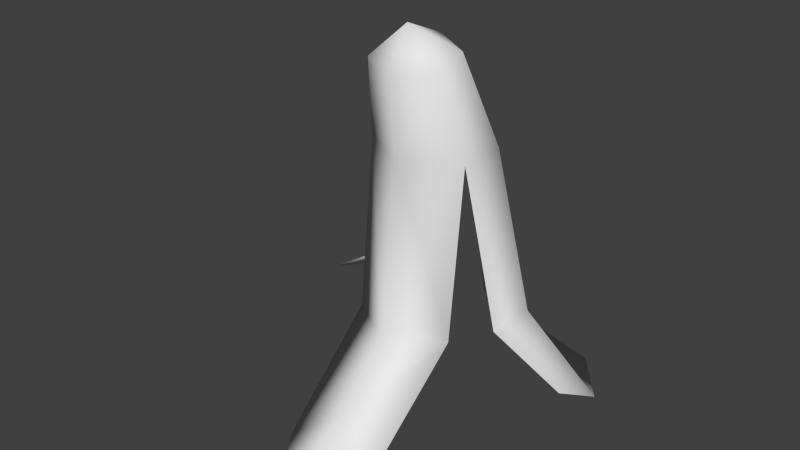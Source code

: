 # Source: Banana.blend  (saved by Blender 4.1.24; exported with 4.5.12 LTS)
import bpy
from mathutils import Matrix  # noqa: F401  (used for matrix-valued properties, if any)

bpy.ops.wm.read_factory_settings(use_empty=True)
scene = bpy.context.scene
scene.name = 'Scene'

# ---- collections
col_collection_1 = bpy.data.collections.new('Collection 1'); scene.collection.children.link(col_collection_1)

# ---- world
world_world = bpy.data.worlds.new('World'); scene.world = world_world
world_world.color = (0.05088, 0.05088, 0.05088)
world_world.use_sun_shadow = False
world_world.sun_shadow_jitter_overblur = 0.0
world_world.cycles.sampling_method = 'MANUAL'
world_world.cycles.sample_map_resolution = 256

# ---- meshes
me_cylinder_001 = bpy.data.meshes.new('Cylinder.001')
me_cylinder_001.from_pydata([(0.001869, 0.2909, 0.6395), (0.3072, 0.1481, 0.6395), (0.3072, -0.1403, 0.6395), (0.001869, -0.3162, 0.6334), (-0.3035, -0.1403, 0.6395), (-0.3035, 0.1481, 0.6395), (0.2186, -0.06467, 1.187), (0.001869, 0.03637, 1.217), (0.2186, -0.2672, 1.126), (0.001869, -0.3685, 1.096), (-0.2148, -0.2672, 1.126), (-0.2148, -0.06467, 1.187), (-0.2054, 0.3741, -0.2681), (0.3072, -0.2464, -0.3533), (0.001869, -0.4313, -0.3533), (-0.3035, -0.2464, -0.3533), (0.2937, -0.8731, -0.8777), (0.008698, -0.7353, -0.6609), (-0.2763, -0.8731, -0.8777), (0.008698, -1.222, -0.8837), (-0.5075, 0.02063, -0.224), (-0.5279, 0.3141, -0.1874), (-0.8915, 0.1986, -0.5), (-1.041, 0.7158, -0.7401), (-0.4814, 0.6868, -0.6375), (0.1227, 0.3412, -0.3611), (0.5099, 0.1958, -0.2819), (0.4909, -0.08925, -0.2879), (0.51, 0.8926, -0.9563), (0.8549, 0.3976, -0.8059), (0.7672, 0.1619, -0.6934), (0.005819, -0.229, 1.331), (0.001562, 0.2814, 0.6366), (0.2993, 0.1425, 0.6369), (0.2985, -0.1356, 0.6384), (0.001869, -0.3062, 0.6335), (-0.2948, -0.1354, 0.6383), (-0.2957, 0.1426, 0.6365), (0.2112, -0.06795, 1.181), (0.001878, 0.02905, 1.21), (0.2109, -0.2615, 1.123), (0.001879, -0.3587, 1.095), (-0.2072, -0.2615, 1.123), (-0.2074, -0.06792, 1.181), (-0.2037, 0.3652, -0.2723), (0.3027, -0.2383, -0.357), (0.001881, -0.4227, -0.3584), (-0.299, -0.2383, -0.357), (0.2898, -0.8683, -0.8855), (0.008677, -0.7292, -0.6689), (-0.2724, -0.8682, -0.8855), (0.008698, -1.217, -0.8928), (-0.4988, 0.0207, -0.2288), (-0.522, 0.3088, -0.1934), (-0.8849, 0.1981, -0.5075), (-1.038, 0.7107, -0.7478), (-0.481, 0.6791, -0.6438), (0.1189, 0.333, -0.3653), (0.5023, 0.1915, -0.2867), (0.4815, -0.08878, -0.2913), (0.5065, 0.8861, -0.963), (0.8494, 0.3928, -0.8127), (0.7588, 0.1626, -0.6988), (0.005734, -0.2259, 1.321)], [], [(4, 3, 9, 10), (2, 1, 6, 8), (5, 4, 10, 11), (1, 0, 7, 6), (3, 2, 8, 9), (0, 5, 11, 7), (13, 14, 17, 16), (14, 15, 18, 17), (16, 17, 19), (17, 18, 19), (21, 5, 0, 12), (21, 12, 24, 23), (20, 21, 23, 22), (14, 3, 4, 15), (25, 0, 1, 26), (13, 2, 3, 14), (25, 26, 29, 28), (26, 27, 30, 29), (26, 1, 2, 27), (20, 4, 5, 21), (8, 6, 31), (10, 9, 31), (7, 11, 31), (6, 7, 31), (9, 8, 31), (11, 10, 31), (36, 42, 41, 35), (34, 40, 38, 33), (37, 43, 42, 36), (33, 38, 39, 32), (35, 41, 40, 34), (32, 39, 43, 37), (45, 48, 49, 46), (46, 49, 50, 47), (48, 51, 49), (49, 51, 50), (53, 44, 32, 37), (53, 55, 56, 44), (52, 54, 55, 53), (46, 47, 36, 35), (57, 58, 33, 32), (45, 46, 35, 34), (57, 60, 61, 58), (58, 61, 62, 59), (58, 59, 34, 33), (52, 53, 37, 36), (40, 63, 38), (42, 63, 41), (39, 63, 43), (38, 63, 39), (41, 63, 40), (43, 63, 42), (13, 16, 48, 45), (18, 15, 47, 50), (19, 18, 50, 51), (16, 19, 51, 48), (22, 23, 55, 54), (23, 24, 56, 55), (24, 12, 44, 56), (20, 22, 54, 52), (27, 2, 34, 59), (0, 25, 57, 32), (28, 29, 61, 60), (29, 30, 62, 61), (25, 28, 60, 57), (30, 27, 59, 62), (2, 13, 45, 34), (12, 0, 32, 44), (15, 4, 36, 47), (4, 20, 52, 36)])
me_cylinder_001.polygons.foreach_set('use_smooth', [True] * 70)
_uv = me_cylinder_001.uv_layers.new(name='UVMap')
_uv.uv.foreach_set('vector', [0.006882, 0.6987, 0.006882, 0.6993, 0.006882, 0.7045, 0.006882, 0.7041, 0.006882, 0.7002, 0.006882, 0.7002, 0.006882, 0.7065, 0.006882, 0.7057, 0.006882, 0.6987, 0.006882, 0.6987, 0.006882, 0.7041, 0.006882, 0.7047, 0.006882, 0.7002, 0.006882, 0.6994, 0.006882, 0.7059, 0.006882, 0.7065, 0.006882, 0.6993, 0.006882, 0.7002, 0.006882, 0.7057, 0.006882, 0.7045, 0.006882, 0.6994, 0.006882, 0.6987, 0.006882, 0.7047, 0.006882, 0.7059, 0.006882, 0.6878, 0.006882, 0.6879, 0.006882, 0.6843, 0.006882, 0.681, 0.006882, 0.6879, 0.006882, 0.6881, 0.006882, 0.6823, 0.006882, 0.6843, 0.006882, 0.681, 0.006882, 0.6843, 0.006882, 0.6815, 0.006882, 0.6843, 0.006882, 0.6823, 0.006882, 0.6815, 0.006882, 0.69, 0.006882, 0.6987, 0.006882, 0.6994, 0.006882, 0.6891, 0.006882, 0.69, 0.006882, 0.6891, 0.006882, 0.6855, 0.006882, 0.6851, 0.006882, 0.6896, 0.006882, 0.69, 0.006882, 0.6851, 0.006882, 0.6871, 0.006882, 0.6879, 0.006882, 0.6993, 0.006882, 0.6987, 0.006882, 0.6881, 0.006882, 0.6879, 0.006882, 0.6994, 0.006882, 0.7002, 0.006882, 0.6887, 0.006882, 0.6878, 0.006882, 0.7002, 0.006882, 0.6993, 0.006882, 0.6879, 0.006882, 0.6879, 0.006882, 0.6887, 0.006882, 0.6807, 0.006882, 0.6798, 0.006882, 0.6887, 0.006882, 0.6885, 0.006882, 0.6825, 0.006882, 0.6807, 0.006882, 0.6887, 0.006882, 0.7002, 0.006882, 0.7002, 0.006882, 0.6885, 0.006882, 0.6896, 0.006882, 0.6987, 0.006882, 0.6987, 0.006882, 0.69, 0.006882, 0.7057, 0.006882, 0.7065, 0.006882, 0.7072, 0.006882, 0.7041, 0.006882, 0.7045, 0.006882, 0.7072, 0.006882, 0.7059, 0.006882, 0.7047, 0.006882, 0.7072, 0.006882, 0.7065, 0.006882, 0.7059, 0.006882, 0.7072, 0.006882, 0.7045, 0.006882, 0.7057, 0.006882, 0.7072, 0.006882, 0.7047, 0.006882, 0.7041, 0.006882, 0.7072, 0.006882, 0.6987, 0.006882, 0.7041, 0.006882, 0.7045, 0.006882, 0.6993, 0.006882, 0.7002, 0.006882, 0.7057, 0.006882, 0.7065, 0.006882, 0.7002, 0.006882, 0.6987, 0.006882, 0.7047, 0.006882, 0.7041, 0.006882, 0.6987, 0.006882, 0.7002, 0.006882, 0.7065, 0.006882, 0.7059, 0.006882, 0.6994, 0.006882, 0.6993, 0.006882, 0.7045, 0.006882, 0.7057, 0.006882, 0.7002, 0.006882, 0.6994, 0.006882, 0.7059, 0.006882, 0.7047, 0.006882, 0.6987, 0.006882, 0.6878, 0.006882, 0.681, 0.006882, 0.6843, 0.006882, 0.6879, 0.006882, 0.6879, 0.006882, 0.6843, 0.006882, 0.6823, 0.006882, 0.6881, 0.006882, 0.681, 0.006882, 0.6815, 0.006882, 0.6843, 0.006882, 0.6843, 0.006882, 0.6815, 0.006882, 0.6823, 0.006882, 0.69, 0.006882, 0.6891, 0.006882, 0.6994, 0.006882, 0.6987, 0.006882, 0.69, 0.006882, 0.6851, 0.006882, 0.6855, 0.006882, 0.6891, 0.006882, 0.6896, 0.006882, 0.6871, 0.006882, 0.6851, 0.006882, 0.69, 0.006882, 0.6879, 0.006882, 0.6881, 0.006882, 0.6987, 0.006882, 0.6993, 0.006882, 0.6879, 0.006882, 0.6887, 0.006882, 0.7002, 0.006882, 0.6994, 0.006882, 0.6878, 0.006882, 0.6879, 0.006882, 0.6993, 0.006882, 0.7002, 0.006882, 0.6879, 0.006882, 0.6798, 0.006882, 0.6807, 0.006882, 0.6887, 0.006882, 0.6887, 0.006882, 0.6807, 0.006882, 0.6825, 0.006882, 0.6885, 0.006882, 0.6887, 0.006882, 0.6885, 0.006882, 0.7002, 0.006882, 0.7002, 0.006882, 0.6896, 0.006882, 0.69, 0.006882, 0.6987, 0.006882, 0.6987, 0.006882, 0.7057, 0.006882, 0.7072, 0.006882, 0.7065, 0.006882, 0.7041, 0.006882, 0.7072, 0.006882, 0.7045, 0.006882, 0.7059, 0.006882, 0.7072, 0.006882, 0.7047, 0.006882, 0.7065, 0.006882, 0.7072, 0.006882, 0.7059, 0.006882, 0.7045, 0.006882, 0.7072, 0.006882, 0.7057, 0.006882, 0.7047, 0.006882, 0.7072, 0.006882, 0.7041, 0.006882, 0.6878, 0.006882, 0.681, 0.006882, 0.681, 0.006882, 0.6878, 0.006882, 0.6823, 0.006882, 0.6881, 0.006882, 0.6881, 0.006882, 0.6823, 0.006882, 0.6815, 0.006882, 0.6823, 0.006882, 0.6823, 0.006882, 0.6815, 0.006882, 0.681, 0.006882, 0.6815, 0.006882, 0.6815, 0.006882, 0.681, 0.006882, 0.6871, 0.006882, 0.6851, 0.006882, 0.6851, 0.006882, 0.6871, 0.006882, 0.6851, 0.006882, 0.6855, 0.006882, 0.6855, 0.006882, 0.6851, 0.006882, 0.6855, 0.006882, 0.6891, 0.006882, 0.6891, 0.006882, 0.6855, 0.006882, 0.6896, 0.006882, 0.6871, 0.006882, 0.6871, 0.006882, 0.6896, 0.006882, 0.6885, 0.006882, 0.7002, 0.006882, 0.7002, 0.006882, 0.6885, 0.006882, 0.6994, 0.006882, 0.6879, 0.006882, 0.6879, 0.006882, 0.6994, 0.006882, 0.6798, 0.006882, 0.6807, 0.006882, 0.6807, 0.006882, 0.6798, 0.006882, 0.6807, 0.006882, 0.6825, 0.006882, 0.6825, 0.006882, 0.6807, 0.006882, 0.6879, 0.006882, 0.6798, 0.006882, 0.6798, 0.006882, 0.6879, 0.006882, 0.6825, 0.006882, 0.6885, 0.006882, 0.6885, 0.006882, 0.6825, 0.006882, 0.7002, 0.006882, 0.6878, 0.006882, 0.6878, 0.006882, 0.7002, 0.006882, 0.6891, 0.006882, 0.6994, 0.006882, 0.6994, 0.006882, 0.6891, 0.006882, 0.6881, 0.006882, 0.6987, 0.006882, 0.6987, 0.006882, 0.6881, 0.006882, 0.6987, 0.006882, 0.6896, 0.006882, 0.6896, 0.006882, 0.6987])
me_cylinder_001.use_remesh_preserve_volume = False
me_cylinder_001.use_remesh_preserve_attributes = False
me_cylinder_001.use_mirror_vertex_groups = False
me_cylinder_001.update()

# ---- objects
ob_banana_peel = bpy.data.objects.new('Banana_Peel', me_cylinder_001)

# ---- transforms, parenting, visibility, modifiers, constraints
ob_banana_peel.location = (0.0, 0.0, 0.0)
ob_banana_peel.lineart.crease_threshold = 0.0

# ---- collection membership
col_collection_1.objects.link(ob_banana_peel)

# ---- scene / render settings (as saved in the file)
scene.frame_start = 1; scene.frame_end = 250; scene.frame_set(1)
scene.render.engine = 'CYCLES'
scene.render.resolution_percentage = 50
scene.render.dither_intensity = 0.0
scene.cycles.use_denoising = False
scene.cycles.samples = 10
scene.cycles.sampling_pattern = 'TABULATED_SOBOL'
scene.cycles.light_sampling_threshold = 0.0
scene.cycles.use_adaptive_sampling = False
scene.cycles.use_light_tree = False
scene.cycles.blur_glossy = 0.0
scene.cycles.pixel_filter_type = 'GAUSSIAN'
scene.cycles.sample_clamp_indirect = 0.0
scene.eevee.ray_tracing_options.trace_max_roughness = 0.0
scene.view_settings.view_transform = 'Standard'
bpy.context.view_layer.update()

# ---- added for rendering (the .blend has no active camera and no usable light): camera, sun
cam_auto = bpy.data.cameras.new('AutoCamera')
cam_auto.lens = 50.0
cam_auto.sensor_width = 36.0
cam_auto.clip_end = 1000.0
ob_auto_camera = bpy.data.objects.new('AutoCamera', cam_auto)
scene.collection.objects.link(ob_auto_camera)
ob_auto_camera.location = (3.28442, -4.2177, 2.886)
ob_auto_camera.rotation_euler = (1.09748, -7.21219e-08, 0.694738)
scene.camera = ob_auto_camera
light_auto_sun = bpy.data.lights.new('AutoSun', 'SUN')
light_auto_sun.energy = 3.0
light_auto_sun.angle = 0.0523599
ob_auto_sun = bpy.data.objects.new('AutoSun', light_auto_sun)
scene.collection.objects.link(ob_auto_sun)
ob_auto_sun.rotation_euler = (0.872665, 0.174533, 0.523599)
bpy.context.view_layer.update()
